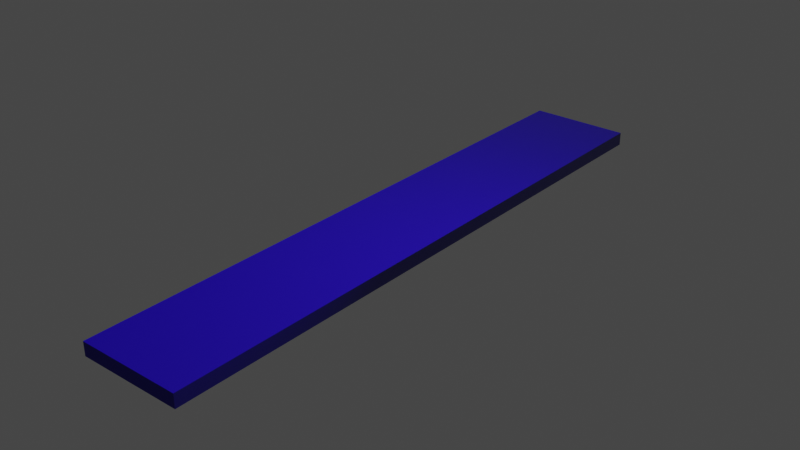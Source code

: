 # Source: woodplank.blend  (saved by Blender 2.83.18; exported with 4.5.12 LTS)
import bpy
from mathutils import Matrix  # noqa: F401  (used for matrix-valued properties, if any)

bpy.ops.wm.read_factory_settings(use_empty=True)
scene = bpy.context.scene
scene.name = 'Scene'

# ---- collections
col_collection = bpy.data.collections.new('Collection'); scene.collection.children.link(col_collection)

# ---- images (referenced by path relative to the original .blend; pixels are not part of the script)
import os
ASSET_DIR = os.environ.get("B2B_ASSET_DIR", "")  # directory of the original .blend (textures are referenced by path, not embedded)
HERE = os.path.dirname(os.path.abspath(__file__))  # packed textures are extracted next to this script under _unpacked/

def load_image(name, relpath, width, height, colorspace="sRGB"):
    """Load a texture the original file referenced (path relative to the .blend, or extracted next to this script)."""
    p = next((c for c in (os.path.join(HERE, relpath), os.path.join(ASSET_DIR, relpath)) if relpath and os.path.exists(c)), "")
    if p:
        img = bpy.data.images.load(p, check_existing=True)
        img.name = name
    else:  # same state as the original file: an image datablock whose file is absent (Cycles renders it pink)
        img = bpy.data.images.new(name, width, height)
        img.source = "FILE"
        img.filepath = "//" + (relpath or name)
    img.colorspace_settings.name = colorspace
    return img
img_wood034_2k_color_jpg = load_image('Wood034_2K_Color.jpg', 'textures/Wood034_2K_Color.jpg', 1024, 1024, 'sRGB')
img_wood034_2k_normal_jpg = load_image('Wood034_2K_Normal.jpg', 'textures/Wood034_2K_Normal.jpg', 1024, 1024, 'Non-Color')
img_wood034_2k_displacement_jpg = load_image('Wood034_2K_Displacement.jpg', 'textures/Wood034_2K_Displacement.jpg', 1024, 1024, 'Non-Color')
img_wood034_2k_roughness_jpg = load_image('Wood034_2K_Roughness.jpg', 'textures/Wood034_2K_Roughness.jpg', 1024, 1024, 'Non-Color')

# ---- materials (node trees are filled in below, after node groups)
mat_material = bpy.data.materials.new('Material')
mat_material.alpha_threshold = 0.0
mat_material.line_color = (0.0, 0.0, 0.0, 1.0)

# ---- material node trees
mat_material.use_nodes = True; mat_material.node_tree.nodes.clear()
_N = mat_material.node_tree.nodes; _L = mat_material.node_tree.links
n0 = _N.new('NodeFrame'); n0.name = 'Frame.001'; n0.location = (-459, 546)
n0.label = 'Color'
n0.width = 1679
n1 = _N.new('NodeFrame'); n1.name = 'Frame'; n1.location = (-1770, 202)
n1.label = 'Mapping'
n1.width = 400
n2 = _N.new('ShaderNodeMath'); n2.name = 'Math'; n2.location = (1296, -278)
n2.operation = 'SUBTRACT'
n2.inputs[0].default_value = 1.0
n2.inputs[2].default_value = 0.0
n3 = _N.new('ShaderNodeMix'); n3.name = 'Mix'; n3.location = (1509, -146)
n3.data_type = 'RGBA'
n3.blend_type = 'MULTIPLY'
n3.inputs[7].default_value = (0.0174, 0.2173, 0.5, 1.0)
n4 = _N.new('ShaderNodeValToRGB'); n4.name = 'ColorRamp'; n4.location = (1000, -266)
while len(n4.color_ramp.elements) > 1: n4.color_ramp.elements.remove(n4.color_ramp.elements[-1])
n4.color_ramp.elements[0].position = 0.7136; n4.color_ramp.elements[0].color = (0.0, 0.0, 0.0, 1.0)
_e = n4.color_ramp.elements.new(0.8273); _e.color = (1.0, 1.0, 1.0, 1.0)
n5 = _N.new('ShaderNodeMath'); n5.name = 'Math.001'; n5.location = (816, -424)
n5.use_clamp = True
n5.inputs[2].default_value = 0.0
n6 = _N.new('ShaderNodeMath'); n6.name = 'Math.003'; n6.location = (606, -283)
n6.operation = 'SUBTRACT'
n6.inputs[2].default_value = 0.0
n7 = _N.new('ShaderNodeTexImage'); n7.name = 'Image Texture.001'; n7.location = (30, -30)
n7.label = 'Base Color'
n7.image = img_wood034_2k_color_jpg
n8 = _N.new('NodeReroute'); n8.name = 'Reroute.001'; n8.location = (82, -396)
n8.width = 16
n9 = _N.new('ShaderNodeMath'); n9.name = 'Math.004'; n9.location = (374, -418)
n9.operation = 'MULTIPLY'
n9.inputs[2].default_value = 0.0
n10 = _N.new('ShaderNodeMath'); n10.name = 'Math.002'; n10.location = (377, -594)
n10.operation = 'MULTIPLY'
n10.inputs[2].default_value = 0.0
n11 = _N.new('ShaderNodeTexNoise'); n11.name = 'Noise Texture'; n11.location = (125, -586)
n11.noise_dimensions = '2D'
n11.inputs[2].default_value = 1.3
n11.inputs[3].default_value = 4.0
n11.inputs[4].default_value = 0.3917
n12 = _N.new('ShaderNodeTexCoord'); n12.name = 'Texture Coordinate'; n12.location = (30, -30)
n13 = _N.new('ShaderNodeMapping'); n13.name = 'Mapping'; n13.location = (230, -30)
n14 = _N.new('ShaderNodeTexImage'); n14.name = 'Image Texture.003'; n14.location = (712, -647)
n14.label = 'Normal'
n14.image = img_wood034_2k_normal_jpg
n15 = _N.new('ShaderNodeTexImage'); n15.name = 'Image Texture'; n15.location = (-1142, -5)
n15.label = 'Displacement'
n15.image = img_wood034_2k_displacement_jpg
n16 = _N.new('ShaderNodeBsdfPrincipled'); n16.name = 'Principled BSDF'; n16.location = (1321, -71)
n16.distribution = 'GGX'
n16.subsurface_method = 'BURLEY'
n16.inputs[3].default_value = 1.45
n16.inputs[27].default_value = (0.0, 0.0, 0.0, 1.0)
n16.inputs[28].default_value = 1.0
n17 = _N.new('ShaderNodeNormalMap'); n17.name = 'Normal Map'; n17.location = (1020, -630)
n18 = _N.new('ShaderNodeOutputMaterial'); n18.name = 'Material Output'; n18.location = (1724, -574)
n19 = _N.new('ShaderNodeTexImage'); n19.name = 'Image Texture.002'; n19.location = (700, -360)
n19.label = 'Roughness'
n19.image = img_wood034_2k_roughness_jpg
n20 = _N.new('ShaderNodeDisplacement'); n20.name = 'Displacement'; n20.location = (1020, -885)
n20.inputs[2].default_value = 1.0
n21 = _N.new('NodeReroute'); n21.name = 'Reroute.003'; n21.location = (-1250, -722)
n21.width = 16
n21.socket_idname = 'NodeSocketVector'
n22 = _N.new('NodeReroute'); n22.name = 'Reroute'; n22.location = (-1308, 258)
n22.width = 16
n22.socket_idname = 'NodeSocketVector'
n23 = _N.new('NodeReroute'); n23.name = 'Reroute.002'; n23.location = (-526, -957)
n23.width = 16
n24 = _N.new('NodeReroute'); n24.name = 'Reroute.004'; n24.location = (268, -724)
n24.width = 16
n24.socket_idname = 'NodeSocketVector'
n25 = _N.new('ShaderNodeValue'); n25.name = 'Value'; n25.location = (127, -473)
n25.outputs[0].default_value = 0.15
n2.parent = n0
n3.parent = n0
n4.parent = n0
n5.parent = n0
n6.parent = n0
n7.parent = n0
n8.parent = n0
n9.parent = n0
n10.parent = n0
n11.parent = n0
n12.parent = n1
n13.parent = n1
n25.parent = n0
_L.new(n20.outputs[0], n18.inputs[2])
_L.new(n7.outputs[0], n3.inputs[6])
_L.new(n19.outputs[0], n16.inputs[2])
_L.new(n14.outputs[0], n17.inputs[1])
_L.new(n17.outputs[0], n16.inputs[5])
_L.new(n22.outputs[0], n7.inputs[0])
_L.new(n24.outputs[0], n19.inputs[0])
_L.new(n24.outputs[0], n14.inputs[0])
_L.new(n22.outputs[0], n15.inputs[0])
_L.new(n13.outputs[0], n22.inputs[0])
_L.new(n12.outputs[2], n13.inputs[0])
_L.new(n3.outputs[2], n16.inputs[0])
_L.new(n2.outputs[0], n3.inputs[0])
_L.new(n4.outputs[0], n2.inputs[1])
_L.new(n11.outputs[0], n10.inputs[1])
_L.new(n10.outputs[0], n5.inputs[1])
_L.new(n6.outputs[0], n5.inputs[0])
_L.new(n25.outputs[0], n9.inputs[0])
_L.new(n8.outputs[0], n6.inputs[0])
_L.new(n9.outputs[0], n6.inputs[1])
_L.new(n16.outputs[0], n18.inputs[0])
_L.new(n5.outputs[0], n4.inputs[0])
_L.new(n25.outputs[0], n10.inputs[0])
_L.new(n15.outputs[0], n8.inputs[0])
_L.new(n23.outputs[0], n20.inputs[0])
_L.new(n15.outputs[0], n23.inputs[0])
_L.new(n22.outputs[0], n21.inputs[0])
_L.new(n22.outputs[0], n11.inputs[0])
_L.new(n21.outputs[0], n24.inputs[0])
n18.is_active_output = True

# ---- world
world_world = bpy.data.worlds.new('World'); scene.world = world_world
world_world.use_nodes = True; world_world.node_tree.nodes.clear()
_N = world_world.node_tree.nodes; _L = world_world.node_tree.links
n0 = _N.new('ShaderNodeOutputWorld'); n0.name = 'World Output'; n0.location = (300, 300)
n1 = _N.new('ShaderNodeBackground'); n1.name = 'Background'; n1.location = (10, 300)
n1.inputs[0].default_value = (0.05088, 0.05088, 0.05088, 1.0)
_L.new(n1.outputs[0], n0.inputs[0])
n0.is_active_output = True
world_world.color = (0.05088, 0.05088, 0.05088)
world_world.use_sun_shadow = False
world_world.sun_shadow_jitter_overblur = 0.0

# ---- lights
light_light = bpy.data.lights.new('Light', 'POINT')
light_light.transmission_factor = 0.0
light_light.energy = 1000.0
light_light.shadow_soft_size = 0.1
light_light.shadow_maximum_resolution = 0.006
light_light.use_absolute_resolution = True
light_sun = bpy.data.lights.new('Sun', 'SUN')
light_sun.transmission_factor = 0.0
light_sun.energy = 1.0
light_sun.shadow_soft_size = 0.125

# ---- meshes
me_cube = bpy.data.meshes.new('Cube')
me_cube.from_pydata([(1.0, 5.954, 0.1306), (1.0, 5.954, -0.1306), (1.0, -5.954, 0.1306), (1.0, -5.954, -0.1306), (-1.0, 5.954, 0.1306), (-1.0, 5.954, -0.1306), (-1.0, -5.954, 0.1306), (-1.0, -5.954, -0.1306)], [], [(0, 4, 6, 2), (3, 2, 6, 7), (7, 6, 4, 5), (5, 1, 3, 7), (1, 0, 2, 3), (5, 4, 0, 1)])
_uv = me_cube.uv_layers.new(name='UVMap')
_uv.uv.foreach_set('vector', [0.9871, 0.4713, 0.9871, 0.8005, 0.007187, 0.8005, 0.007187, 0.4713, 0.4935, 0.3999, 0.5065, 0.3999, 0.5065, 0.6001, 0.4935, 0.6001, 0.03135, 0.4794, 0.03135, 0.5206, 0.9687, 0.5206, 0.9687, 0.4794, 0.9871, 0.8005, 0.9871, 0.4713, 0.007187, 0.4713, 0.007187, 0.8005, 0.9687, 0.4794, 0.9687, 0.5206, 0.03135, 0.5206, 0.03135, 0.4794, 0.4935, 0.6001, 0.5065, 0.6001, 0.5065, 0.3999, 0.4935, 0.3999])
me_cube.materials.append(mat_material)
me_cube.use_remesh_preserve_volume = False
me_cube.use_remesh_preserve_attributes = False
me_cube.use_mirror_vertex_groups = False
me_cube.update()

# ---- objects
ob_cube = bpy.data.objects.new('Cube', me_cube)
ob_light = bpy.data.objects.new('Light', light_light)
ob_sun = bpy.data.objects.new('Sun', light_sun)

# ---- transforms, parenting, visibility, modifiers, constraints
ob_cube.location = (0.0, 0.0, 0.0)
ob_cube.lock_rotations_4d = False
ob_cube.empty_display_type = 'ARROWS'
ob_cube.lineart.crease_threshold = 0.0
ob_light.location = (4.076, 1.005, 5.904)
ob_light.rotation_euler = (0.6503, 0.05522, 1.866)
ob_light.lock_rotations_4d = False
ob_light.empty_display_type = 'ARROWS'
ob_light.color = (0.0, 0.0, 0.0, 0.0)
ob_light.lineart.crease_threshold = 0.0
ob_sun.location = (0.0, 0.0, 2.978)
ob_sun.lineart.crease_threshold = 0.0

# ---- collection membership
col_collection.objects.link(ob_cube)
col_collection.objects.link(ob_light)
col_collection.objects.link(ob_sun)

# ---- scene / render settings (as saved in the file)
scene.frame_start = 1; scene.frame_end = 250; scene.frame_set(1)
scene.render.engine = 'CYCLES'
scene.cycles.use_denoising = False
scene.cycles.samples = 128
scene.cycles.sampling_pattern = 'TABULATED_SOBOL'
scene.cycles.use_adaptive_sampling = False
scene.cycles.use_light_tree = False
scene.view_settings.view_transform = 'Filmic'
bpy.context.view_layer.update()

# ---- added for rendering (the .blend has no active camera): camera
cam_auto = bpy.data.cameras.new('AutoCamera')
cam_auto.lens = 50.0
cam_auto.sensor_width = 36.0
cam_auto.clip_end = 1000.0
ob_auto_camera = bpy.data.objects.new('AutoCamera', cam_auto)
scene.collection.objects.link(ob_auto_camera)
ob_auto_camera.location = (11.1748, -13.4098, 8.93987)
ob_auto_camera.rotation_euler = (1.09748, -7.21219e-08, 0.694738)
scene.camera = ob_auto_camera
bpy.context.view_layer.update()
